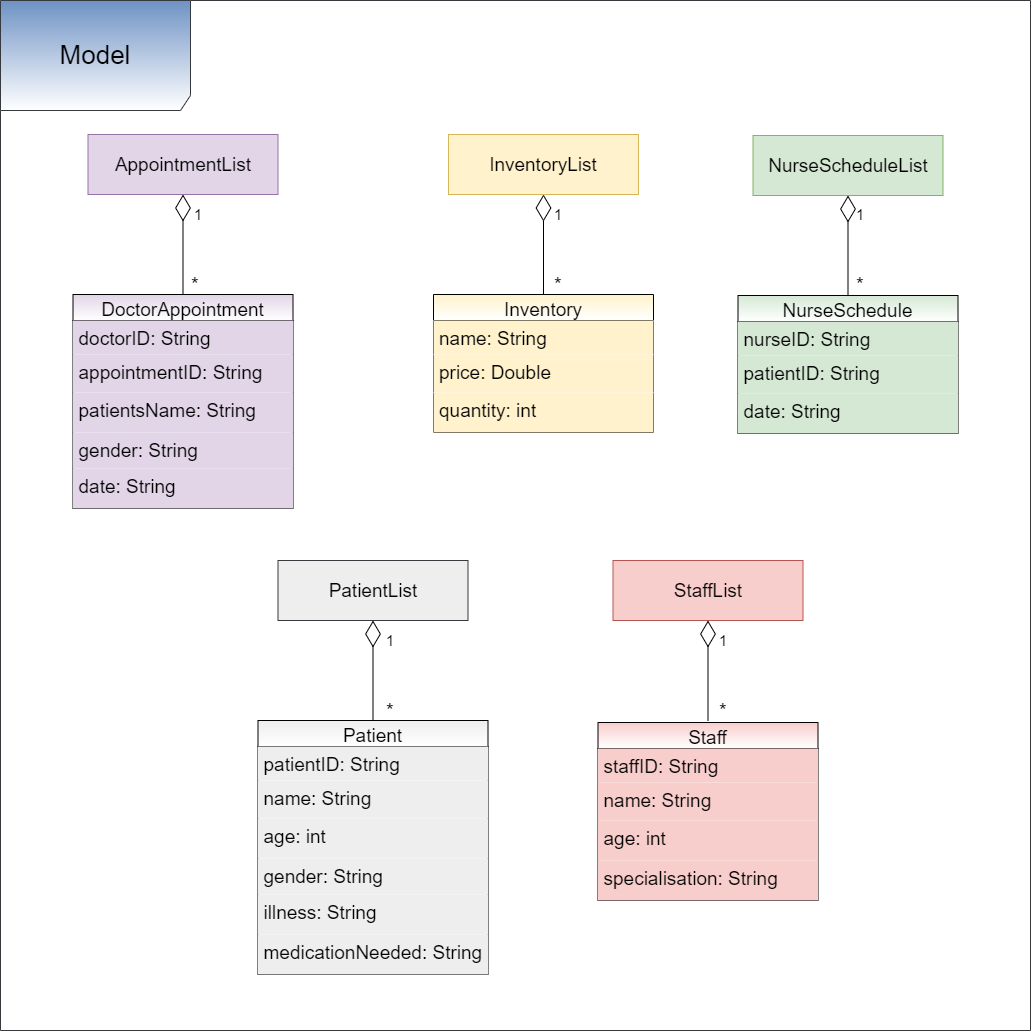

The diagram above was exported from draw.io. Its source (the exported page's mxGraphModel, read from the mxfile embedded in the PNG):
<mxGraphModel dx="2610" dy="980" grid="1" gridSize="10" guides="1" tooltips="1" connect="1" arrows="1" fold="1" page="1" pageScale="1" pageWidth="827" pageHeight="1169" math="0" shadow="0">
  <root>
    <mxCell id="0" />
    <mxCell id="1" parent="0" />
    <mxCell id="ZflBbsvp7316idYULcqc-18" value="&lt;font style=&quot;font-size: 19px&quot;&gt;AppointmentList&lt;/font&gt;" style="rounded=0;whiteSpace=wrap;html=1;glass=0;fillColor=#e1d5e7;strokeColor=#9673a6;" parent="1" vertex="1">
      <mxGeometry x="37.5" y="164" width="190" height="60" as="geometry" />
    </mxCell>
    <mxCell id="ZflBbsvp7316idYULcqc-20" value="" style="endArrow=diamondThin;endFill=0;endSize=24;html=1;entryX=0.5;entryY=1;entryDx=0;entryDy=0;exitX=0.5;exitY=0;exitDx=0;exitDy=0;" parent="1" target="ZflBbsvp7316idYULcqc-18" edge="1">
      <mxGeometry width="160" relative="1" as="geometry">
        <mxPoint x="132.5" y="324" as="sourcePoint" />
        <mxPoint x="537.5" y="344" as="targetPoint" />
      </mxGeometry>
    </mxCell>
    <mxCell id="ZflBbsvp7316idYULcqc-21" value="&lt;font style=&quot;font-size: 19px&quot;&gt;InventoryList&lt;/font&gt;" style="rounded=0;whiteSpace=wrap;html=1;glass=0;fillColor=#fff2cc;strokeColor=#d6b656;" parent="1" vertex="1">
      <mxGeometry x="398" y="164" width="190" height="60" as="geometry" />
    </mxCell>
    <mxCell id="ZflBbsvp7316idYULcqc-23" value="" style="endArrow=diamondThin;endFill=0;endSize=24;html=1;entryX=0.5;entryY=1;entryDx=0;entryDy=0;exitX=0.5;exitY=0;exitDx=0;exitDy=0;" parent="1" target="ZflBbsvp7316idYULcqc-21" edge="1">
      <mxGeometry width="160" relative="1" as="geometry">
        <mxPoint x="493" y="324" as="sourcePoint" />
        <mxPoint x="898" y="344" as="targetPoint" />
      </mxGeometry>
    </mxCell>
    <mxCell id="ZflBbsvp7316idYULcqc-24" value="&lt;font style=&quot;font-size: 19px&quot;&gt;NurseScheduleList&lt;/font&gt;" style="rounded=0;whiteSpace=wrap;html=1;glass=0;fillColor=#d5e8d4;strokeColor=#82b366;" parent="1" vertex="1">
      <mxGeometry x="702.5" y="165" width="190" height="60" as="geometry" />
    </mxCell>
    <mxCell id="ZflBbsvp7316idYULcqc-26" value="" style="endArrow=diamondThin;endFill=0;endSize=24;html=1;entryX=0.5;entryY=1;entryDx=0;entryDy=0;" parent="1" target="ZflBbsvp7316idYULcqc-24" edge="1">
      <mxGeometry width="160" relative="1" as="geometry">
        <mxPoint x="797.5" y="325" as="sourcePoint" />
        <mxPoint x="1202.5" y="345" as="targetPoint" />
      </mxGeometry>
    </mxCell>
    <mxCell id="ZflBbsvp7316idYULcqc-27" value="&lt;font style=&quot;font-size: 19px&quot;&gt;PatientList&lt;/font&gt;" style="rounded=0;whiteSpace=wrap;html=1;glass=0;fillColor=#eeeeee;strokeColor=#36393d;" parent="1" vertex="1">
      <mxGeometry x="227.5" y="590" width="190" height="60" as="geometry" />
    </mxCell>
    <mxCell id="ZflBbsvp7316idYULcqc-29" value="" style="endArrow=diamondThin;endFill=0;endSize=24;html=1;entryX=0.5;entryY=1;entryDx=0;entryDy=0;exitX=0.5;exitY=0;exitDx=0;exitDy=0;" parent="1" target="ZflBbsvp7316idYULcqc-27" edge="1">
      <mxGeometry width="160" relative="1" as="geometry">
        <mxPoint x="322.5" y="750" as="sourcePoint" />
        <mxPoint x="727.5" y="770" as="targetPoint" />
      </mxGeometry>
    </mxCell>
    <mxCell id="ZflBbsvp7316idYULcqc-30" value="&lt;font style=&quot;font-size: 19px&quot;&gt;StaffList&lt;/font&gt;" style="rounded=0;whiteSpace=wrap;html=1;glass=0;fillColor=#f8cecc;strokeColor=#b85450;" parent="1" vertex="1">
      <mxGeometry x="562.5" y="590" width="190" height="60" as="geometry" />
    </mxCell>
    <mxCell id="ZflBbsvp7316idYULcqc-32" value="" style="endArrow=diamondThin;endFill=0;endSize=24;html=1;entryX=0.5;entryY=1;entryDx=0;entryDy=0;exitX=0.5;exitY=0;exitDx=0;exitDy=0;" parent="1" target="ZflBbsvp7316idYULcqc-30" edge="1">
      <mxGeometry width="160" relative="1" as="geometry">
        <mxPoint x="657.5" y="750" as="sourcePoint" />
        <mxPoint x="1062.5" y="770" as="targetPoint" />
      </mxGeometry>
    </mxCell>
    <mxCell id="RdLouqXbTmcVU9L_Ejo2-1" value="&lt;font style=&quot;font-size: 20px&quot;&gt;*&lt;/font&gt;" style="text;html=1;strokeColor=none;fillColor=none;align=center;verticalAlign=middle;whiteSpace=wrap;rounded=0;" parent="1" vertex="1">
      <mxGeometry x="125" y="304" width="40" height="20" as="geometry" />
    </mxCell>
    <mxCell id="RdLouqXbTmcVU9L_Ejo2-3" value="&lt;font style=&quot;font-size: 15px&quot;&gt;1&lt;/font&gt;" style="text;html=1;strokeColor=none;fillColor=none;align=center;verticalAlign=middle;whiteSpace=wrap;rounded=0;" parent="1" vertex="1">
      <mxGeometry x="131.25" y="224" width="33.75" height="40" as="geometry" />
    </mxCell>
    <mxCell id="hVkLxHGPOSYLTh5kS6II-1" value="DoctorAppointment" style="swimlane;fontStyle=0;childLayout=stackLayout;horizontal=1;startSize=26;horizontalStack=0;resizeParent=1;resizeParentMax=0;resizeLast=0;collapsible=1;marginBottom=0;fontSize=19;fillColor=#E1D5E7;gradientColor=#ffffff;" parent="1" vertex="1">
      <mxGeometry x="22.5" y="324" width="220" height="214" as="geometry" />
    </mxCell>
    <mxCell id="hVkLxHGPOSYLTh5kS6II-2" value="doctorID: String" style="text;strokeColor=none;align=left;verticalAlign=top;spacingLeft=4;spacingRight=4;overflow=hidden;rotatable=0;points=[[0,0.5],[1,0.5]];portConstraint=eastwest;fontSize=19;fillColor=#E1D5E7;" parent="hVkLxHGPOSYLTh5kS6II-1" vertex="1">
      <mxGeometry y="26" width="220" height="34" as="geometry" />
    </mxCell>
    <mxCell id="hVkLxHGPOSYLTh5kS6II-3" value="appointmentID: String" style="text;strokeColor=none;align=left;verticalAlign=top;spacingLeft=4;spacingRight=4;overflow=hidden;rotatable=0;points=[[0,0.5],[1,0.5]];portConstraint=eastwest;fontSize=19;fillColor=#E1D5E7;" parent="hVkLxHGPOSYLTh5kS6II-1" vertex="1">
      <mxGeometry y="60" width="220" height="38" as="geometry" />
    </mxCell>
    <mxCell id="hVkLxHGPOSYLTh5kS6II-8" value="patientsName: String" style="text;strokeColor=none;align=left;verticalAlign=top;spacingLeft=4;spacingRight=4;overflow=hidden;rotatable=0;points=[[0,0.5],[1,0.5]];portConstraint=eastwest;fontSize=19;fillColor=#E1D5E7;" parent="hVkLxHGPOSYLTh5kS6II-1" vertex="1">
      <mxGeometry y="98" width="220" height="40" as="geometry" />
    </mxCell>
    <mxCell id="hVkLxHGPOSYLTh5kS6II-9" value="gender: String" style="text;strokeColor=none;align=left;verticalAlign=top;spacingLeft=4;spacingRight=4;overflow=hidden;rotatable=0;points=[[0,0.5],[1,0.5]];portConstraint=eastwest;fontSize=19;fillColor=#E1D5E7;" parent="hVkLxHGPOSYLTh5kS6II-1" vertex="1">
      <mxGeometry y="138" width="220" height="36" as="geometry" />
    </mxCell>
    <mxCell id="hVkLxHGPOSYLTh5kS6II-4" value="date: String" style="text;strokeColor=none;align=left;verticalAlign=top;spacingLeft=4;spacingRight=4;overflow=hidden;rotatable=0;points=[[0,0.5],[1,0.5]];portConstraint=eastwest;fontSize=19;fillColor=#E1D5E7;" parent="hVkLxHGPOSYLTh5kS6II-1" vertex="1">
      <mxGeometry y="174" width="220" height="40" as="geometry" />
    </mxCell>
    <mxCell id="hVkLxHGPOSYLTh5kS6II-10" value="Inventory" style="swimlane;fontStyle=0;childLayout=stackLayout;horizontal=1;startSize=26;horizontalStack=0;resizeParent=1;resizeParentMax=0;resizeLast=0;collapsible=1;marginBottom=0;fontSize=19;gradientColor=#ffffff;fillColor=#FFF2CC;" parent="1" vertex="1">
      <mxGeometry x="383" y="324" width="220" height="138" as="geometry" />
    </mxCell>
    <mxCell id="hVkLxHGPOSYLTh5kS6II-11" value="name: String" style="text;strokeColor=none;align=left;verticalAlign=top;spacingLeft=4;spacingRight=4;overflow=hidden;rotatable=0;points=[[0,0.5],[1,0.5]];portConstraint=eastwest;fontSize=19;fillColor=#FFF2CC;" parent="hVkLxHGPOSYLTh5kS6II-10" vertex="1">
      <mxGeometry y="26" width="220" height="34" as="geometry" />
    </mxCell>
    <mxCell id="hVkLxHGPOSYLTh5kS6II-12" value="price: Double" style="text;strokeColor=none;align=left;verticalAlign=top;spacingLeft=4;spacingRight=4;overflow=hidden;rotatable=0;points=[[0,0.5],[1,0.5]];portConstraint=eastwest;fontSize=19;fillColor=#FFF2CC;" parent="hVkLxHGPOSYLTh5kS6II-10" vertex="1">
      <mxGeometry y="60" width="220" height="38" as="geometry" />
    </mxCell>
    <mxCell id="hVkLxHGPOSYLTh5kS6II-13" value="quantity: int" style="text;strokeColor=none;align=left;verticalAlign=top;spacingLeft=4;spacingRight=4;overflow=hidden;rotatable=0;points=[[0,0.5],[1,0.5]];portConstraint=eastwest;fontSize=19;fillColor=#FFF2CC;" parent="hVkLxHGPOSYLTh5kS6II-10" vertex="1">
      <mxGeometry y="98" width="220" height="40" as="geometry" />
    </mxCell>
    <mxCell id="hVkLxHGPOSYLTh5kS6II-16" value="&lt;font style=&quot;font-size: 15px&quot;&gt;1&lt;/font&gt;" style="text;html=1;strokeColor=none;fillColor=none;align=center;verticalAlign=middle;whiteSpace=wrap;rounded=0;" parent="1" vertex="1">
      <mxGeometry x="491.13" y="224" width="33.75" height="40" as="geometry" />
    </mxCell>
    <mxCell id="hVkLxHGPOSYLTh5kS6II-19" value="&lt;font style=&quot;font-size: 20px&quot;&gt;*&lt;/font&gt;" style="text;html=1;strokeColor=none;fillColor=none;align=center;verticalAlign=middle;whiteSpace=wrap;rounded=0;" parent="1" vertex="1">
      <mxGeometry x="488" y="304" width="40" height="20" as="geometry" />
    </mxCell>
    <mxCell id="hVkLxHGPOSYLTh5kS6II-20" value="NurseSchedule" style="swimlane;fontStyle=0;childLayout=stackLayout;horizontal=1;startSize=26;horizontalStack=0;resizeParent=1;resizeParentMax=0;resizeLast=0;collapsible=1;marginBottom=0;fontSize=19;gradientColor=#ffffff;fillColor=#D5E8D4;" parent="1" vertex="1">
      <mxGeometry x="687.5" y="325" width="220" height="138" as="geometry" />
    </mxCell>
    <mxCell id="hVkLxHGPOSYLTh5kS6II-21" value="nurseID: String" style="text;strokeColor=none;align=left;verticalAlign=top;spacingLeft=4;spacingRight=4;overflow=hidden;rotatable=0;points=[[0,0.5],[1,0.5]];portConstraint=eastwest;fontSize=19;fillColor=#D5E8D4;" parent="hVkLxHGPOSYLTh5kS6II-20" vertex="1">
      <mxGeometry y="26" width="220" height="34" as="geometry" />
    </mxCell>
    <mxCell id="hVkLxHGPOSYLTh5kS6II-22" value="patientID: String" style="text;strokeColor=none;align=left;verticalAlign=top;spacingLeft=4;spacingRight=4;overflow=hidden;rotatable=0;points=[[0,0.5],[1,0.5]];portConstraint=eastwest;fontSize=19;fillColor=#D5E8D4;" parent="hVkLxHGPOSYLTh5kS6II-20" vertex="1">
      <mxGeometry y="60" width="220" height="38" as="geometry" />
    </mxCell>
    <mxCell id="hVkLxHGPOSYLTh5kS6II-23" value="date: String" style="text;strokeColor=none;align=left;verticalAlign=top;spacingLeft=4;spacingRight=4;overflow=hidden;rotatable=0;points=[[0,0.5],[1,0.5]];portConstraint=eastwest;fontSize=19;fillColor=#D5E8D4;" parent="hVkLxHGPOSYLTh5kS6II-20" vertex="1">
      <mxGeometry y="98" width="220" height="40" as="geometry" />
    </mxCell>
    <mxCell id="hVkLxHGPOSYLTh5kS6II-24" value="&lt;font style=&quot;font-size: 15px&quot;&gt;1&lt;/font&gt;" style="text;html=1;strokeColor=none;fillColor=none;align=center;verticalAlign=middle;whiteSpace=wrap;rounded=0;" parent="1" vertex="1">
      <mxGeometry x="793.13" y="224" width="33.75" height="40" as="geometry" />
    </mxCell>
    <mxCell id="hVkLxHGPOSYLTh5kS6II-25" value="&lt;font style=&quot;font-size: 20px&quot;&gt;*&lt;/font&gt;" style="text;html=1;strokeColor=none;fillColor=none;align=center;verticalAlign=middle;whiteSpace=wrap;rounded=0;" parent="1" vertex="1">
      <mxGeometry x="790" y="304" width="40" height="20" as="geometry" />
    </mxCell>
    <mxCell id="hVkLxHGPOSYLTh5kS6II-26" value="Patient" style="swimlane;fontStyle=0;childLayout=stackLayout;horizontal=1;startSize=26;horizontalStack=0;resizeParent=1;resizeParentMax=0;resizeLast=0;collapsible=1;marginBottom=0;fontSize=19;fillColor=#EEEEEE;gradientColor=#ffffff;" parent="1" vertex="1">
      <mxGeometry x="207.5" y="750" width="230" height="254" as="geometry" />
    </mxCell>
    <mxCell id="hVkLxHGPOSYLTh5kS6II-27" value="patientID: String" style="text;strokeColor=none;align=left;verticalAlign=top;spacingLeft=4;spacingRight=4;overflow=hidden;rotatable=0;points=[[0,0.5],[1,0.5]];portConstraint=eastwest;fontSize=19;fillColor=#EEEEEE;" parent="hVkLxHGPOSYLTh5kS6II-26" vertex="1">
      <mxGeometry y="26" width="230" height="34" as="geometry" />
    </mxCell>
    <mxCell id="hVkLxHGPOSYLTh5kS6II-28" value="name: String" style="text;strokeColor=none;align=left;verticalAlign=top;spacingLeft=4;spacingRight=4;overflow=hidden;rotatable=0;points=[[0,0.5],[1,0.5]];portConstraint=eastwest;fontSize=19;fillColor=#EEEEEE;" parent="hVkLxHGPOSYLTh5kS6II-26" vertex="1">
      <mxGeometry y="60" width="230" height="38" as="geometry" />
    </mxCell>
    <mxCell id="hVkLxHGPOSYLTh5kS6II-29" value="age: int" style="text;strokeColor=none;align=left;verticalAlign=top;spacingLeft=4;spacingRight=4;overflow=hidden;rotatable=0;points=[[0,0.5],[1,0.5]];portConstraint=eastwest;fontSize=19;fillColor=#EEEEEE;" parent="hVkLxHGPOSYLTh5kS6II-26" vertex="1">
      <mxGeometry y="98" width="230" height="40" as="geometry" />
    </mxCell>
    <mxCell id="hVkLxHGPOSYLTh5kS6II-30" value="gender: String" style="text;strokeColor=none;align=left;verticalAlign=top;spacingLeft=4;spacingRight=4;overflow=hidden;rotatable=0;points=[[0,0.5],[1,0.5]];portConstraint=eastwest;fontSize=19;fillColor=#EEEEEE;" parent="hVkLxHGPOSYLTh5kS6II-26" vertex="1">
      <mxGeometry y="138" width="230" height="36" as="geometry" />
    </mxCell>
    <mxCell id="hVkLxHGPOSYLTh5kS6II-33" value="illness: String" style="text;strokeColor=none;align=left;verticalAlign=top;spacingLeft=4;spacingRight=4;overflow=hidden;rotatable=0;points=[[0,0.5],[1,0.5]];portConstraint=eastwest;fontSize=19;fillColor=#EEEEEE;" parent="hVkLxHGPOSYLTh5kS6II-26" vertex="1">
      <mxGeometry y="174" width="230" height="40" as="geometry" />
    </mxCell>
    <mxCell id="hVkLxHGPOSYLTh5kS6II-32" value="medicationNeeded: String" style="text;strokeColor=none;align=left;verticalAlign=top;spacingLeft=4;spacingRight=4;overflow=hidden;rotatable=0;points=[[0,0.5],[1,0.5]];portConstraint=eastwest;fontSize=19;fillColor=#EEEEEE;" parent="hVkLxHGPOSYLTh5kS6II-26" vertex="1">
      <mxGeometry y="214" width="230" height="40" as="geometry" />
    </mxCell>
    <mxCell id="hVkLxHGPOSYLTh5kS6II-34" value="&lt;font style=&quot;font-size: 15px&quot;&gt;1&lt;/font&gt;" style="text;html=1;strokeColor=none;fillColor=none;align=center;verticalAlign=middle;whiteSpace=wrap;rounded=0;" parent="1" vertex="1">
      <mxGeometry x="323.13" y="650" width="33.75" height="40" as="geometry" />
    </mxCell>
    <mxCell id="hVkLxHGPOSYLTh5kS6II-35" value="&lt;font style=&quot;font-size: 20px&quot;&gt;*&lt;/font&gt;" style="text;html=1;strokeColor=none;fillColor=none;align=center;verticalAlign=middle;whiteSpace=wrap;rounded=0;" parent="1" vertex="1">
      <mxGeometry x="320" y="730" width="40" height="20" as="geometry" />
    </mxCell>
    <mxCell id="hVkLxHGPOSYLTh5kS6II-43" value="Staff" style="swimlane;fontStyle=0;childLayout=stackLayout;horizontal=1;startSize=26;horizontalStack=0;resizeParent=1;resizeParentMax=0;resizeLast=0;collapsible=1;marginBottom=0;fontSize=19;gradientColor=#ffffff;fillColor=#F8CECC;" parent="1" vertex="1">
      <mxGeometry x="547.5" y="752" width="220" height="178" as="geometry" />
    </mxCell>
    <mxCell id="hVkLxHGPOSYLTh5kS6II-44" value="staffID: String" style="text;strokeColor=none;align=left;verticalAlign=top;spacingLeft=4;spacingRight=4;overflow=hidden;rotatable=0;points=[[0,0.5],[1,0.5]];portConstraint=eastwest;fontSize=19;fillColor=#F8CECC;" parent="hVkLxHGPOSYLTh5kS6II-43" vertex="1">
      <mxGeometry y="26" width="220" height="34" as="geometry" />
    </mxCell>
    <mxCell id="hVkLxHGPOSYLTh5kS6II-45" value="name: String" style="text;strokeColor=none;align=left;verticalAlign=top;spacingLeft=4;spacingRight=4;overflow=hidden;rotatable=0;points=[[0,0.5],[1,0.5]];portConstraint=eastwest;fontSize=19;fillColor=#F8CECC;" parent="hVkLxHGPOSYLTh5kS6II-43" vertex="1">
      <mxGeometry y="60" width="220" height="38" as="geometry" />
    </mxCell>
    <mxCell id="hVkLxHGPOSYLTh5kS6II-47" value="age: int" style="text;strokeColor=none;align=left;verticalAlign=top;spacingLeft=4;spacingRight=4;overflow=hidden;rotatable=0;points=[[0,0.5],[1,0.5]];portConstraint=eastwest;fontSize=19;fillColor=#F8CECC;" parent="hVkLxHGPOSYLTh5kS6II-43" vertex="1">
      <mxGeometry y="98" width="220" height="40" as="geometry" />
    </mxCell>
    <mxCell id="hVkLxHGPOSYLTh5kS6II-46" value="specialisation: String&#10;" style="text;strokeColor=none;align=left;verticalAlign=top;spacingLeft=4;spacingRight=4;overflow=hidden;rotatable=0;points=[[0,0.5],[1,0.5]];portConstraint=eastwest;fontSize=19;fillColor=#F8CECC;" parent="hVkLxHGPOSYLTh5kS6II-43" vertex="1">
      <mxGeometry y="138" width="220" height="40" as="geometry" />
    </mxCell>
    <mxCell id="hVkLxHGPOSYLTh5kS6II-57" value="&lt;font style=&quot;font-size: 15px&quot;&gt;1&lt;/font&gt;" style="text;html=1;strokeColor=none;fillColor=none;align=center;verticalAlign=middle;whiteSpace=wrap;rounded=0;" parent="1" vertex="1">
      <mxGeometry x="655.63" y="650" width="33.75" height="40" as="geometry" />
    </mxCell>
    <mxCell id="hVkLxHGPOSYLTh5kS6II-58" value="&lt;font style=&quot;font-size: 20px&quot;&gt;*&lt;/font&gt;" style="text;html=1;strokeColor=none;fillColor=none;align=center;verticalAlign=middle;whiteSpace=wrap;rounded=0;" parent="1" vertex="1">
      <mxGeometry x="652.5" y="730" width="40" height="20" as="geometry" />
    </mxCell>
    <mxCell id="hVkLxHGPOSYLTh5kS6II-59" value="&lt;font style=&quot;font-size: 26px&quot;&gt;Model&lt;/font&gt;" style="shape=umlFrame;whiteSpace=wrap;html=1;fontSize=13;width=190;height=110;strokeColor=#36393d;swimlaneFillColor=none;fillColor=#6E92C4;gradientColor=#ffffff;" parent="1" vertex="1">
      <mxGeometry x="-50" y="30" width="1030" height="1030" as="geometry" />
    </mxCell>
  </root>
</mxGraphModel>